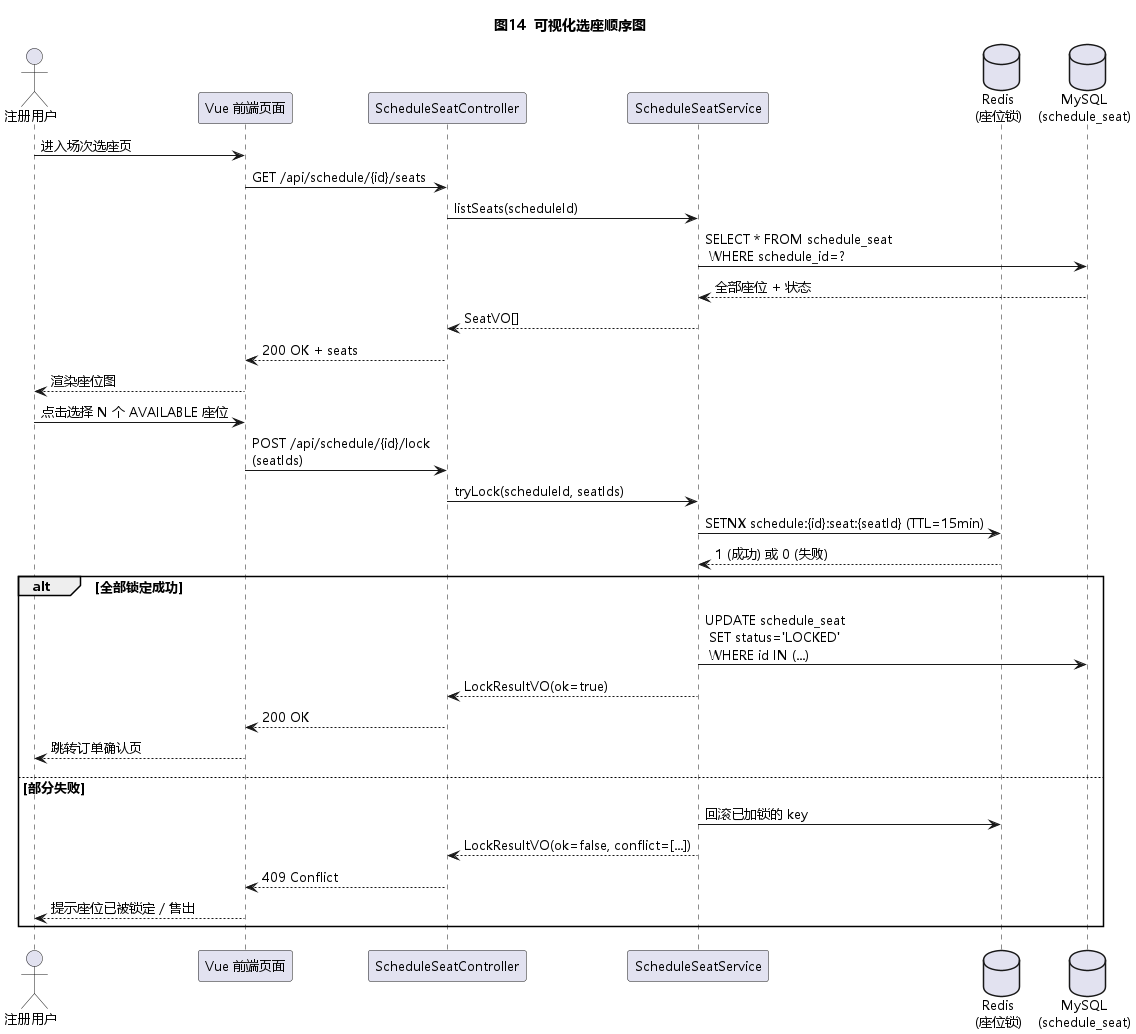

The diagram above was rendered by PlantUML. Its source (embedded in the PNG):
@startuml
!pragma teoz true
skinparam shadowing false
skinparam DefaultFontName "Microsoft YaHei"
skinparam DefaultFontSize 13
title 图14  可视化选座顺序图

actor "注册用户" as User
participant "Vue 前端页面" as FE
participant "ScheduleSeatController" as Ctrl
participant "ScheduleSeatService" as Svc
database "Redis\n(座位锁)" as Redis
database "MySQL\n(schedule_seat)" as DB

User -> FE : 进入场次选座页
FE -> Ctrl : GET /api/schedule/{id}/seats
Ctrl -> Svc : listSeats(scheduleId)
Svc -> DB : SELECT * FROM schedule_seat\n WHERE schedule_id=?
DB --> Svc : 全部座位 + 状态
Svc --> Ctrl : SeatVO[]
Ctrl --> FE : 200 OK + seats
FE --> User : 渲染座位图

User -> FE : 点击选择 N 个 AVAILABLE 座位
FE -> Ctrl : POST /api/schedule/{id}/lock\n(seatIds)
Ctrl -> Svc : tryLock(scheduleId, seatIds)
Svc -> Redis : SETNX schedule:{id}:seat:{seatId} (TTL=15min)
Redis --> Svc : 1 (成功) 或 0 (失败)
alt 全部锁定成功
  Svc -> DB : UPDATE schedule_seat\n SET status='LOCKED'\n WHERE id IN (...)
  Svc --> Ctrl : LockResultVO(ok=true)
  Ctrl --> FE : 200 OK
  FE --> User : 跳转订单确认页
else 部分失败
  Svc -> Redis : 回滚已加锁的 key
  Svc --> Ctrl : LockResultVO(ok=false, conflict=[...])
  Ctrl --> FE : 409 Conflict
  FE --> User : 提示座位已被锁定 / 售出
end
@enduml